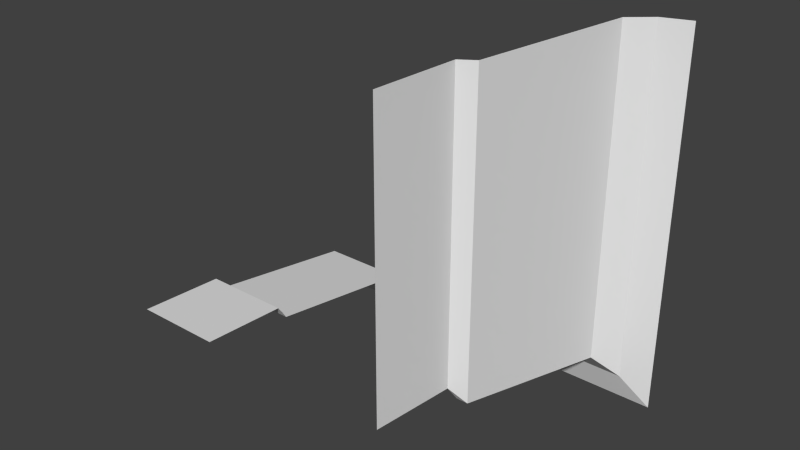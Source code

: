 # Source: A22a_Door_Corner_L.blend  (saved by Blender 2.76.0; exported with 4.5.12 LTS)
import bpy
from mathutils import Matrix  # noqa: F401  (used for matrix-valued properties, if any)

bpy.ops.wm.read_factory_settings(use_empty=True)
scene = bpy.context.scene
scene.name = 'Scene'

# ---- collections
col_collection_1 = bpy.data.collections.new('Collection 1'); scene.collection.children.link(col_collection_1)

# ---- world
world_world = bpy.data.worlds.new('World'); scene.world = world_world
world_world.color = (0.05088, 0.05088, 0.05088)
world_world.use_sun_shadow = False
world_world.sun_shadow_jitter_overblur = 0.0
world_world.cycles.sampling_method = 'MANUAL'
world_world.cycles.sample_map_resolution = 256

# ---- meshes
me_plane_225 = bpy.data.meshes.new('Plane.225')
me_plane_225.from_pydata([(1.0, -1.033e-07, -1.0), (1.0, -3.417e-07, 2.0), (1.05, 0.9, -1.05), (1.05, 0.9, 2.0), (1.2, 1.0, -1.2), (1.2, 1.0, 2.0), (1.47, 2.7, -1.47), (1.47, 2.7, 2.0), (1.7, 2.9, -1.7), (1.7, 2.9, 2.0), (2.0, 3.0, -2.0), (2.0, 3.0, 2.0), (-2.0, 2.662e-07, -1.0), (-2.0, 0.9, -1.05), (-2.0, 1.0, -1.2), (-2.0, 2.7, -1.47), (-2.0, 2.9, -1.7), (-2.0, 3.0, -2.0), (-1.08, 1.529e-07, -1.0), (-1.08, 1.0, -1.2), (1.08, 1.0, -1.2), (-1.08, 0.9, -1.05), (-1.08, 2.375, -1.418), (1.08, 2.375, -1.418)], [], [(1, 3, 2, 0), (3, 5, 4, 2), (5, 7, 6, 4), (7, 9, 8, 6), (9, 11, 10, 8), (21, 19, 14, 13), (6, 8, 16, 15), (18, 21, 13, 12), (4, 6, 15, 14, 19, 22, 23, 20), (2, 4, 20), (8, 10, 17, 16)])
_uv = me_plane_225.uv_layers.new(name='UVMap')
_uv.uv.foreach_set('vector', [2.015e-07, 0.0, 0.0, 0.3, 0.7625, 0.3, 0.75, 0.0, 0.0, 0.3, 0.0, 0.3333, 0.8, 0.3333, 0.7625, 0.3, 0.0, 0.3333, 0.0, 0.9, 0.8675, 0.9, 0.8, 0.3333, 0.0, 0.9, 0.0, 0.9667, 0.925, 0.9667, 0.8675, 0.9, 0.0, 0.9667, 0.0, 1.0, 1.0, 1.0, 0.925, 0.9667, 0.77, 0.3, 0.77, 0.3333, 1.0, 0.3333, 1.0, 0.3, 0.1325, 0.9, 0.075, 0.9667, 1.0, 0.9667, 1.0, 0.9, 0.77, 0.0, 0.77, 0.3, 1.0, 0.3, 1.0, 0.0, 0.2, 0.3333, 0.1325, 0.9, 1.0, 0.9, 1.0, 0.3333, 0.77, 0.3333, 0.77, 0.7915, 0.23, 0.7915, 0.23, 0.3333, 0.23, 0.3067, 0.2, 0.3333, 0.23, 0.3333, 0.075, 0.9667, 0.0, 1.0, 1.0, 1.0, 1.0, 0.9667])
me_plane_225.use_remesh_preserve_volume = False
me_plane_225.use_remesh_preserve_attributes = False
me_plane_225.use_mirror_vertex_groups = False
me_plane_225.update()

# ---- objects
ob_plane_161 = bpy.data.objects.new('Plane.161', me_plane_225)

# ---- transforms, parenting, visibility, modifiers, constraints
ob_plane_161.location = (0.0, 0.0, 0.0)
ob_plane_161.lineart.crease_threshold = 0.0

# ---- collection membership
col_collection_1.objects.link(ob_plane_161)

# ---- scene / render settings (as saved in the file)
scene.frame_start = 1; scene.frame_end = 250; scene.frame_set(1)
scene.render.engine = 'BLENDER_EEVEE_NEXT'
scene.render.resolution_percentage = 50
scene.render.dither_intensity = 0.0
scene.cycles.use_denoising = False
scene.cycles.samples = 10
scene.cycles.sampling_pattern = 'TABULATED_SOBOL'
scene.cycles.light_sampling_threshold = 0.0
scene.cycles.use_adaptive_sampling = False
scene.cycles.use_light_tree = False
scene.cycles.blur_glossy = 0.0
scene.cycles.pixel_filter_type = 'GAUSSIAN'
scene.cycles.sample_clamp_indirect = 0.0
scene.view_settings.view_transform = 'Standard'
bpy.context.view_layer.update()

# ---- added for rendering (the .blend has no active camera and no usable light): camera, sun
cam_auto = bpy.data.cameras.new('AutoCamera')
cam_auto.lens = 50.0
cam_auto.sensor_width = 36.0
cam_auto.clip_end = 1000.0
ob_auto_camera = bpy.data.objects.new('AutoCamera', cam_auto)
scene.collection.objects.link(ob_auto_camera)
ob_auto_camera.location = (5.92433, -5.6092, 4.73946)
ob_auto_camera.rotation_euler = (1.09748, -7.21219e-08, 0.694738)
scene.camera = ob_auto_camera
light_auto_sun = bpy.data.lights.new('AutoSun', 'SUN')
light_auto_sun.energy = 3.0
light_auto_sun.angle = 0.0523599
ob_auto_sun = bpy.data.objects.new('AutoSun', light_auto_sun)
scene.collection.objects.link(ob_auto_sun)
ob_auto_sun.rotation_euler = (0.872665, 0.174533, 0.523599)
bpy.context.view_layer.update()
